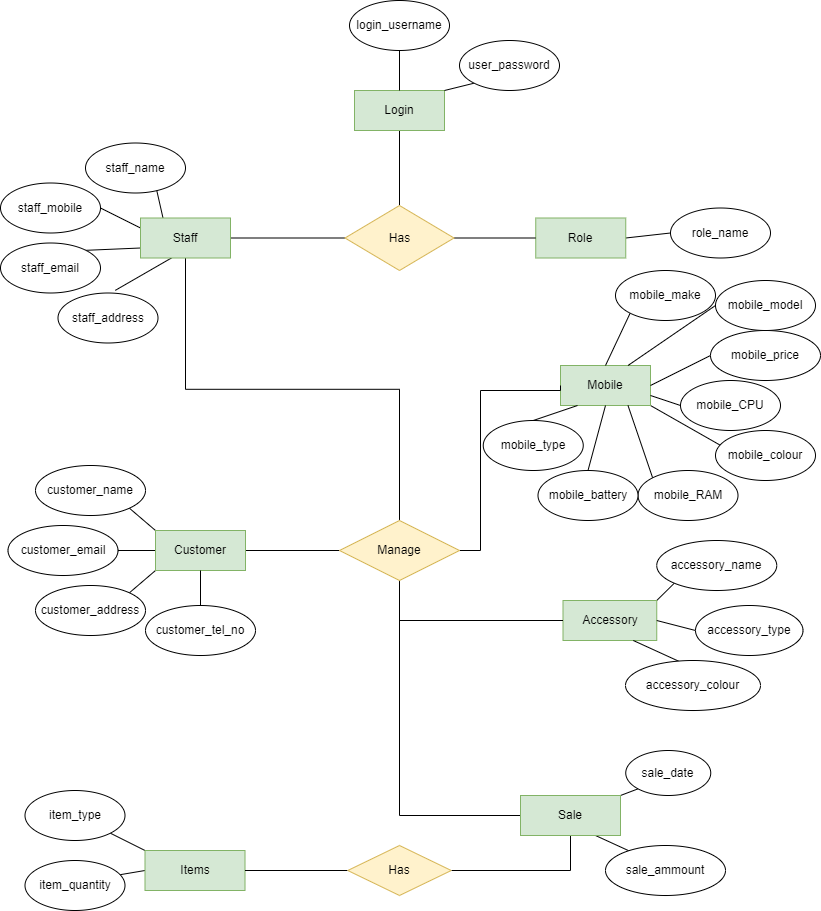

The diagram above was exported from draw.io. Its source (the exported page's mxGraphModel, read from the mxfile embedded in the PNG):
<mxGraphModel dx="1422" dy="786" grid="1" gridSize="10" guides="1" tooltips="1" connect="1" arrows="1" fold="1" page="1" pageScale="1" pageWidth="827" pageHeight="1169" math="0" shadow="0">
  <root>
    <mxCell id="0" />
    <mxCell id="1" parent="0" />
    <mxCell id="C8gJqDhjK2ybRM6GLOaD-56" style="edgeStyle=none;rounded=0;orthogonalLoop=1;jettySize=auto;html=1;exitX=1;exitY=0.5;exitDx=0;exitDy=0;entryX=0;entryY=0.5;entryDx=0;entryDy=0;endArrow=none;endFill=0;" parent="1" source="C8gJqDhjK2ybRM6GLOaD-1" target="C8gJqDhjK2ybRM6GLOaD-54" edge="1">
      <mxGeometry relative="1" as="geometry">
        <mxPoint x="318.75" y="297.5" as="targetPoint" />
      </mxGeometry>
    </mxCell>
    <mxCell id="C8gJqDhjK2ybRM6GLOaD-59" style="edgeStyle=none;rounded=0;orthogonalLoop=1;jettySize=auto;html=1;exitX=0.25;exitY=0;exitDx=0;exitDy=0;entryX=0.707;entryY=0.9;entryDx=0;entryDy=0;entryPerimeter=0;endArrow=none;endFill=0;" parent="1" source="C8gJqDhjK2ybRM6GLOaD-1" target="C8gJqDhjK2ybRM6GLOaD-12" edge="1">
      <mxGeometry relative="1" as="geometry" />
    </mxCell>
    <mxCell id="C8gJqDhjK2ybRM6GLOaD-60" style="edgeStyle=none;rounded=0;orthogonalLoop=1;jettySize=auto;html=1;exitX=0;exitY=0.25;exitDx=0;exitDy=0;entryX=1;entryY=0.5;entryDx=0;entryDy=0;endArrow=none;endFill=0;" parent="1" source="C8gJqDhjK2ybRM6GLOaD-1" target="C8gJqDhjK2ybRM6GLOaD-13" edge="1">
      <mxGeometry relative="1" as="geometry" />
    </mxCell>
    <mxCell id="C8gJqDhjK2ybRM6GLOaD-61" style="edgeStyle=none;rounded=0;orthogonalLoop=1;jettySize=auto;html=1;exitX=0;exitY=0.75;exitDx=0;exitDy=0;entryX=1;entryY=0;entryDx=0;entryDy=0;endArrow=none;endFill=0;" parent="1" source="C8gJqDhjK2ybRM6GLOaD-1" target="C8gJqDhjK2ybRM6GLOaD-14" edge="1">
      <mxGeometry relative="1" as="geometry" />
    </mxCell>
    <mxCell id="C8gJqDhjK2ybRM6GLOaD-62" style="edgeStyle=none;rounded=0;orthogonalLoop=1;jettySize=auto;html=1;exitX=0.363;exitY=0.975;exitDx=0;exitDy=0;entryX=0.573;entryY=-0.053;entryDx=0;entryDy=0;entryPerimeter=0;endArrow=none;endFill=0;exitPerimeter=0;" parent="1" source="C8gJqDhjK2ybRM6GLOaD-1" target="C8gJqDhjK2ybRM6GLOaD-15" edge="1">
      <mxGeometry relative="1" as="geometry" />
    </mxCell>
    <mxCell id="C8gJqDhjK2ybRM6GLOaD-92" style="edgeStyle=orthogonalEdgeStyle;rounded=0;orthogonalLoop=1;jettySize=auto;html=1;exitX=0.5;exitY=1;exitDx=0;exitDy=0;endArrow=none;endFill=0;entryX=0.5;entryY=0;entryDx=0;entryDy=0;" parent="1" source="C8gJqDhjK2ybRM6GLOaD-1" target="C8gJqDhjK2ybRM6GLOaD-93" edge="1">
      <mxGeometry relative="1" as="geometry">
        <mxPoint x="348.8709677419354" y="450" as="targetPoint" />
      </mxGeometry>
    </mxCell>
    <mxCell id="C8gJqDhjK2ybRM6GLOaD-1" value="Staff" style="rounded=0;whiteSpace=wrap;html=1;fillColor=#d5e8d4;strokeColor=#82b366;" parent="1" vertex="1">
      <mxGeometry x="140" y="277.5" width="90" height="40" as="geometry" />
    </mxCell>
    <mxCell id="C8gJqDhjK2ybRM6GLOaD-87" style="edgeStyle=none;rounded=0;orthogonalLoop=1;jettySize=auto;html=1;exitX=1;exitY=0.5;exitDx=0;exitDy=0;entryX=0;entryY=0.5;entryDx=0;entryDy=0;endArrow=none;endFill=0;" parent="1" source="C8gJqDhjK2ybRM6GLOaD-2" target="C8gJqDhjK2ybRM6GLOaD-16" edge="1">
      <mxGeometry relative="1" as="geometry" />
    </mxCell>
    <mxCell id="C8gJqDhjK2ybRM6GLOaD-2" value="Role" style="rounded=0;whiteSpace=wrap;html=1;fillColor=#d5e8d4;strokeColor=#82b366;" parent="1" vertex="1">
      <mxGeometry x="535.25" y="277.5" width="90" height="40" as="geometry" />
    </mxCell>
    <mxCell id="C8gJqDhjK2ybRM6GLOaD-55" style="rounded=0;orthogonalLoop=1;jettySize=auto;html=1;exitX=0.5;exitY=1;exitDx=0;exitDy=0;entryX=0.5;entryY=0;entryDx=0;entryDy=0;endArrow=none;endFill=0;" parent="1" source="C8gJqDhjK2ybRM6GLOaD-3" target="C8gJqDhjK2ybRM6GLOaD-54" edge="1">
      <mxGeometry relative="1" as="geometry" />
    </mxCell>
    <mxCell id="C8gJqDhjK2ybRM6GLOaD-3" value="Login" style="rounded=0;whiteSpace=wrap;html=1;fillColor=#d5e8d4;strokeColor=#82b366;" parent="1" vertex="1">
      <mxGeometry x="354" y="150" width="90" height="40" as="geometry" />
    </mxCell>
    <mxCell id="C8gJqDhjK2ybRM6GLOaD-82" style="edgeStyle=none;rounded=0;orthogonalLoop=1;jettySize=auto;html=1;exitX=0;exitY=0;exitDx=0;exitDy=0;entryX=1;entryY=1;entryDx=0;entryDy=0;endArrow=none;endFill=0;" parent="1" source="C8gJqDhjK2ybRM6GLOaD-4" target="C8gJqDhjK2ybRM6GLOaD-20" edge="1">
      <mxGeometry relative="1" as="geometry" />
    </mxCell>
    <mxCell id="C8gJqDhjK2ybRM6GLOaD-83" style="edgeStyle=none;rounded=0;orthogonalLoop=1;jettySize=auto;html=1;exitX=0;exitY=0.5;exitDx=0;exitDy=0;entryX=1;entryY=0.5;entryDx=0;entryDy=0;endArrow=none;endFill=0;" parent="1" source="C8gJqDhjK2ybRM6GLOaD-4" target="C8gJqDhjK2ybRM6GLOaD-21" edge="1">
      <mxGeometry relative="1" as="geometry">
        <mxPoint x="120" y="610" as="targetPoint" />
      </mxGeometry>
    </mxCell>
    <mxCell id="C8gJqDhjK2ybRM6GLOaD-84" style="edgeStyle=none;rounded=0;orthogonalLoop=1;jettySize=auto;html=1;exitX=0;exitY=1;exitDx=0;exitDy=0;entryX=1;entryY=0;entryDx=0;entryDy=0;endArrow=none;endFill=0;" parent="1" source="C8gJqDhjK2ybRM6GLOaD-4" target="C8gJqDhjK2ybRM6GLOaD-17" edge="1">
      <mxGeometry relative="1" as="geometry" />
    </mxCell>
    <mxCell id="C8gJqDhjK2ybRM6GLOaD-97" style="edgeStyle=orthogonalEdgeStyle;rounded=0;orthogonalLoop=1;jettySize=auto;html=1;exitX=1;exitY=0.5;exitDx=0;exitDy=0;entryX=0;entryY=0.5;entryDx=0;entryDy=0;endArrow=none;endFill=0;" parent="1" source="C8gJqDhjK2ybRM6GLOaD-4" target="C8gJqDhjK2ybRM6GLOaD-93" edge="1">
      <mxGeometry relative="1" as="geometry" />
    </mxCell>
    <mxCell id="C8gJqDhjK2ybRM6GLOaD-4" value="Customer" style="rounded=0;whiteSpace=wrap;html=1;fillColor=#d5e8d4;strokeColor=#82b366;" parent="1" vertex="1">
      <mxGeometry x="155" y="590" width="90" height="40" as="geometry" />
    </mxCell>
    <mxCell id="C8gJqDhjK2ybRM6GLOaD-65" style="edgeStyle=none;rounded=0;orthogonalLoop=1;jettySize=auto;html=1;exitX=1;exitY=0;exitDx=0;exitDy=0;entryX=0;entryY=1;entryDx=0;entryDy=0;endArrow=none;endFill=0;" parent="1" source="C8gJqDhjK2ybRM6GLOaD-5" target="C8gJqDhjK2ybRM6GLOaD-33" edge="1">
      <mxGeometry relative="1" as="geometry" />
    </mxCell>
    <mxCell id="C8gJqDhjK2ybRM6GLOaD-67" style="edgeStyle=none;rounded=0;orthogonalLoop=1;jettySize=auto;html=1;exitX=0.75;exitY=1;exitDx=0;exitDy=0;entryX=0.256;entryY=0.173;entryDx=0;entryDy=0;entryPerimeter=0;endArrow=none;endFill=0;" parent="1" source="C8gJqDhjK2ybRM6GLOaD-5" target="C8gJqDhjK2ybRM6GLOaD-34" edge="1">
      <mxGeometry relative="1" as="geometry" />
    </mxCell>
    <mxCell id="C8gJqDhjK2ybRM6GLOaD-99" style="edgeStyle=orthogonalEdgeStyle;rounded=0;orthogonalLoop=1;jettySize=auto;html=1;exitX=0;exitY=0.5;exitDx=0;exitDy=0;entryX=0.5;entryY=1;entryDx=0;entryDy=0;endArrow=none;endFill=0;" parent="1" source="C8gJqDhjK2ybRM6GLOaD-5" target="C8gJqDhjK2ybRM6GLOaD-93" edge="1">
      <mxGeometry relative="1" as="geometry" />
    </mxCell>
    <mxCell id="C8gJqDhjK2ybRM6GLOaD-100" style="edgeStyle=orthogonalEdgeStyle;rounded=0;orthogonalLoop=1;jettySize=auto;html=1;exitX=0.5;exitY=1;exitDx=0;exitDy=0;entryX=1;entryY=0.5;entryDx=0;entryDy=0;endArrow=none;endFill=0;" parent="1" source="C8gJqDhjK2ybRM6GLOaD-5" target="C8gJqDhjK2ybRM6GLOaD-98" edge="1">
      <mxGeometry relative="1" as="geometry" />
    </mxCell>
    <mxCell id="C8gJqDhjK2ybRM6GLOaD-5" value="Sale" style="rounded=0;whiteSpace=wrap;html=1;fillColor=#d5e8d4;strokeColor=#82b366;" parent="1" vertex="1">
      <mxGeometry x="520" y="855" width="100" height="40" as="geometry" />
    </mxCell>
    <mxCell id="C8gJqDhjK2ybRM6GLOaD-109" style="edgeStyle=none;rounded=0;orthogonalLoop=1;jettySize=auto;html=1;exitX=1;exitY=1;exitDx=0;exitDy=0;entryX=0.07;entryY=0.32;entryDx=0;entryDy=0;entryPerimeter=0;endArrow=none;endFill=0;" parent="1" source="C8gJqDhjK2ybRM6GLOaD-6" target="C8gJqDhjK2ybRM6GLOaD-108" edge="1">
      <mxGeometry relative="1" as="geometry" />
    </mxCell>
    <mxCell id="C8gJqDhjK2ybRM6GLOaD-6" value="Mobile" style="rounded=0;whiteSpace=wrap;html=1;fillColor=#d5e8d4;strokeColor=#82b366;" parent="1" vertex="1">
      <mxGeometry x="560" y="425" width="90" height="40" as="geometry" />
    </mxCell>
    <mxCell id="C8gJqDhjK2ybRM6GLOaD-73" style="edgeStyle=none;rounded=0;orthogonalLoop=1;jettySize=auto;html=1;exitX=1;exitY=0;exitDx=0;exitDy=0;entryX=0;entryY=1;entryDx=0;entryDy=0;endArrow=none;endFill=0;" parent="1" source="C8gJqDhjK2ybRM6GLOaD-7" target="C8gJqDhjK2ybRM6GLOaD-44" edge="1">
      <mxGeometry relative="1" as="geometry" />
    </mxCell>
    <mxCell id="C8gJqDhjK2ybRM6GLOaD-7" value="Accessory" style="rounded=0;whiteSpace=wrap;html=1;fillColor=#d5e8d4;strokeColor=#82b366;" parent="1" vertex="1">
      <mxGeometry x="562.5" y="660" width="93.75" height="40" as="geometry" />
    </mxCell>
    <mxCell id="C8gJqDhjK2ybRM6GLOaD-88" style="edgeStyle=none;rounded=0;orthogonalLoop=1;jettySize=auto;html=1;exitX=0.5;exitY=1;exitDx=0;exitDy=0;entryX=0.5;entryY=0;entryDx=0;entryDy=0;endArrow=none;endFill=0;" parent="1" source="C8gJqDhjK2ybRM6GLOaD-9" target="C8gJqDhjK2ybRM6GLOaD-3" edge="1">
      <mxGeometry relative="1" as="geometry" />
    </mxCell>
    <mxCell id="C8gJqDhjK2ybRM6GLOaD-9" value="login_username" style="ellipse;whiteSpace=wrap;html=1;" parent="1" vertex="1">
      <mxGeometry x="349" y="60" width="100" height="50" as="geometry" />
    </mxCell>
    <mxCell id="C8gJqDhjK2ybRM6GLOaD-89" style="edgeStyle=none;rounded=0;orthogonalLoop=1;jettySize=auto;html=1;exitX=0;exitY=1;exitDx=0;exitDy=0;entryX=1;entryY=0;entryDx=0;entryDy=0;endArrow=none;endFill=0;" parent="1" source="C8gJqDhjK2ybRM6GLOaD-10" target="C8gJqDhjK2ybRM6GLOaD-3" edge="1">
      <mxGeometry relative="1" as="geometry" />
    </mxCell>
    <mxCell id="C8gJqDhjK2ybRM6GLOaD-10" value="user_password" style="ellipse;whiteSpace=wrap;html=1;" parent="1" vertex="1">
      <mxGeometry x="459" y="100" width="100" height="50" as="geometry" />
    </mxCell>
    <mxCell id="C8gJqDhjK2ybRM6GLOaD-12" value="staff_name" style="ellipse;whiteSpace=wrap;html=1;" parent="1" vertex="1">
      <mxGeometry x="85" y="202.5" width="100" height="50" as="geometry" />
    </mxCell>
    <mxCell id="C8gJqDhjK2ybRM6GLOaD-13" value="staff_mobile" style="ellipse;whiteSpace=wrap;html=1;" parent="1" vertex="1">
      <mxGeometry y="242.5" width="100" height="50" as="geometry" />
    </mxCell>
    <mxCell id="C8gJqDhjK2ybRM6GLOaD-14" value="staff_email" style="ellipse;whiteSpace=wrap;html=1;" parent="1" vertex="1">
      <mxGeometry y="302.5" width="100" height="50" as="geometry" />
    </mxCell>
    <mxCell id="C8gJqDhjK2ybRM6GLOaD-15" value="staff_address" style="ellipse;whiteSpace=wrap;html=1;" parent="1" vertex="1">
      <mxGeometry x="57.5" y="352.5" width="100" height="50" as="geometry" />
    </mxCell>
    <mxCell id="C8gJqDhjK2ybRM6GLOaD-16" value="role_name" style="ellipse;whiteSpace=wrap;html=1;" parent="1" vertex="1">
      <mxGeometry x="670" y="267.5" width="100" height="50" as="geometry" />
    </mxCell>
    <mxCell id="C8gJqDhjK2ybRM6GLOaD-17" value="customer_address" style="ellipse;whiteSpace=wrap;html=1;" parent="1" vertex="1">
      <mxGeometry x="35" y="645" width="110" height="50" as="geometry" />
    </mxCell>
    <mxCell id="C8gJqDhjK2ybRM6GLOaD-20" value="customer_name" style="ellipse;whiteSpace=wrap;html=1;" parent="1" vertex="1">
      <mxGeometry x="35" y="525" width="110" height="50" as="geometry" />
    </mxCell>
    <mxCell id="C8gJqDhjK2ybRM6GLOaD-21" value="customer_email" style="ellipse;whiteSpace=wrap;html=1;" parent="1" vertex="1">
      <mxGeometry x="7.5" y="585" width="110" height="50" as="geometry" />
    </mxCell>
    <mxCell id="C8gJqDhjK2ybRM6GLOaD-85" style="edgeStyle=none;rounded=0;orthogonalLoop=1;jettySize=auto;html=1;exitX=0.5;exitY=0;exitDx=0;exitDy=0;entryX=0.5;entryY=1;entryDx=0;entryDy=0;endArrow=none;endFill=0;" parent="1" source="C8gJqDhjK2ybRM6GLOaD-23" target="C8gJqDhjK2ybRM6GLOaD-4" edge="1">
      <mxGeometry relative="1" as="geometry" />
    </mxCell>
    <mxCell id="C8gJqDhjK2ybRM6GLOaD-23" value="customer_tel_no" style="ellipse;whiteSpace=wrap;html=1;" parent="1" vertex="1">
      <mxGeometry x="145" y="665" width="110" height="50" as="geometry" />
    </mxCell>
    <mxCell id="C8gJqDhjK2ybRM6GLOaD-33" value="sale_date" style="ellipse;whiteSpace=wrap;html=1;" parent="1" vertex="1">
      <mxGeometry x="625.25" y="810" width="85" height="45" as="geometry" />
    </mxCell>
    <mxCell id="C8gJqDhjK2ybRM6GLOaD-34" value="sale_ammount" style="ellipse;whiteSpace=wrap;html=1;" parent="1" vertex="1">
      <mxGeometry x="605" y="905" width="120" height="50" as="geometry" />
    </mxCell>
    <mxCell id="C8gJqDhjK2ybRM6GLOaD-79" style="edgeStyle=none;rounded=0;orthogonalLoop=1;jettySize=auto;html=1;exitX=0;exitY=0.5;exitDx=0;exitDy=0;entryX=0.883;entryY=0.307;entryDx=0;entryDy=0;entryPerimeter=0;endArrow=none;endFill=0;" parent="1" source="C8gJqDhjK2ybRM6GLOaD-38" target="C8gJqDhjK2ybRM6GLOaD-39" edge="1">
      <mxGeometry relative="1" as="geometry" />
    </mxCell>
    <mxCell id="C8gJqDhjK2ybRM6GLOaD-80" style="edgeStyle=none;rounded=0;orthogonalLoop=1;jettySize=auto;html=1;exitX=0;exitY=0;exitDx=0;exitDy=0;entryX=1;entryY=1;entryDx=0;entryDy=0;endArrow=none;endFill=0;" parent="1" source="C8gJqDhjK2ybRM6GLOaD-38" target="C8gJqDhjK2ybRM6GLOaD-40" edge="1">
      <mxGeometry relative="1" as="geometry" />
    </mxCell>
    <mxCell id="C8gJqDhjK2ybRM6GLOaD-38" value="Items" style="rounded=0;whiteSpace=wrap;html=1;fillColor=#d5e8d4;strokeColor=#82b366;" parent="1" vertex="1">
      <mxGeometry x="144.5" y="910" width="100" height="40" as="geometry" />
    </mxCell>
    <mxCell id="C8gJqDhjK2ybRM6GLOaD-39" value="item_quantity" style="ellipse;whiteSpace=wrap;html=1;" parent="1" vertex="1">
      <mxGeometry x="24.5" y="920" width="100" height="50" as="geometry" />
    </mxCell>
    <mxCell id="C8gJqDhjK2ybRM6GLOaD-40" value="item_type" style="ellipse;whiteSpace=wrap;html=1;" parent="1" vertex="1">
      <mxGeometry x="24.5" y="850" width="100" height="50" as="geometry" />
    </mxCell>
    <mxCell id="C8gJqDhjK2ybRM6GLOaD-75" style="edgeStyle=none;rounded=0;orthogonalLoop=1;jettySize=auto;html=1;exitX=0;exitY=0.5;exitDx=0;exitDy=0;entryX=1;entryY=0.5;entryDx=0;entryDy=0;endArrow=none;endFill=0;" parent="1" source="C8gJqDhjK2ybRM6GLOaD-41" target="C8gJqDhjK2ybRM6GLOaD-7" edge="1">
      <mxGeometry relative="1" as="geometry" />
    </mxCell>
    <mxCell id="C8gJqDhjK2ybRM6GLOaD-41" value="accessory_type" style="ellipse;whiteSpace=wrap;html=1;" parent="1" vertex="1">
      <mxGeometry x="695" y="665" width="107.5" height="50" as="geometry" />
    </mxCell>
    <mxCell id="C8gJqDhjK2ybRM6GLOaD-76" style="edgeStyle=none;rounded=0;orthogonalLoop=1;jettySize=auto;html=1;exitX=0.435;exitY=0.065;exitDx=0;exitDy=0;endArrow=none;endFill=0;entryX=0.75;entryY=1;entryDx=0;entryDy=0;exitPerimeter=0;" parent="1" source="C8gJqDhjK2ybRM6GLOaD-43" target="C8gJqDhjK2ybRM6GLOaD-7" edge="1">
      <mxGeometry relative="1" as="geometry">
        <mxPoint x="570" y="700" as="targetPoint" />
      </mxGeometry>
    </mxCell>
    <mxCell id="C8gJqDhjK2ybRM6GLOaD-43" value="accessory_colour" style="ellipse;whiteSpace=wrap;html=1;" parent="1" vertex="1">
      <mxGeometry x="625" y="720" width="135" height="50" as="geometry" />
    </mxCell>
    <mxCell id="C8gJqDhjK2ybRM6GLOaD-44" value="accessory_name" style="ellipse;whiteSpace=wrap;html=1;" parent="1" vertex="1">
      <mxGeometry x="656.25" y="600" width="120" height="50" as="geometry" />
    </mxCell>
    <mxCell id="C8gJqDhjK2ybRM6GLOaD-72" style="edgeStyle=none;rounded=0;orthogonalLoop=1;jettySize=auto;html=1;exitX=0.5;exitY=0;exitDx=0;exitDy=0;entryX=0.189;entryY=1;entryDx=0;entryDy=0;endArrow=none;endFill=0;entryPerimeter=0;" parent="1" source="C8gJqDhjK2ybRM6GLOaD-49" target="C8gJqDhjK2ybRM6GLOaD-6" edge="1">
      <mxGeometry relative="1" as="geometry" />
    </mxCell>
    <mxCell id="C8gJqDhjK2ybRM6GLOaD-49" value="mobile_type" style="ellipse;whiteSpace=wrap;html=1;" parent="1" vertex="1">
      <mxGeometry x="482.75" y="480" width="100" height="50" as="geometry" />
    </mxCell>
    <mxCell id="C8gJqDhjK2ybRM6GLOaD-71" style="edgeStyle=none;rounded=0;orthogonalLoop=1;jettySize=auto;html=1;exitX=0;exitY=0.5;exitDx=0;exitDy=0;entryX=1;entryY=0.5;entryDx=0;entryDy=0;endArrow=none;endFill=0;" parent="1" source="C8gJqDhjK2ybRM6GLOaD-50" target="C8gJqDhjK2ybRM6GLOaD-6" edge="1">
      <mxGeometry relative="1" as="geometry" />
    </mxCell>
    <mxCell id="C8gJqDhjK2ybRM6GLOaD-50" value="mobile_price" style="ellipse;whiteSpace=wrap;html=1;" parent="1" vertex="1">
      <mxGeometry x="710" y="390" width="110" height="50" as="geometry" />
    </mxCell>
    <mxCell id="C8gJqDhjK2ybRM6GLOaD-69" style="edgeStyle=none;rounded=0;orthogonalLoop=1;jettySize=auto;html=1;exitX=0;exitY=1;exitDx=0;exitDy=0;endArrow=none;endFill=0;entryX=0.5;entryY=0;entryDx=0;entryDy=0;" parent="1" source="C8gJqDhjK2ybRM6GLOaD-51" target="C8gJqDhjK2ybRM6GLOaD-6" edge="1">
      <mxGeometry relative="1" as="geometry">
        <mxPoint x="610" y="410" as="targetPoint" />
      </mxGeometry>
    </mxCell>
    <mxCell id="C8gJqDhjK2ybRM6GLOaD-51" value="mobile_make" style="ellipse;whiteSpace=wrap;html=1;" parent="1" vertex="1">
      <mxGeometry x="615" y="330" width="100" height="50" as="geometry" />
    </mxCell>
    <mxCell id="C8gJqDhjK2ybRM6GLOaD-70" style="edgeStyle=none;rounded=0;orthogonalLoop=1;jettySize=auto;html=1;exitX=0;exitY=0.5;exitDx=0;exitDy=0;entryX=0.75;entryY=0;entryDx=0;entryDy=0;endArrow=none;endFill=0;" parent="1" source="C8gJqDhjK2ybRM6GLOaD-52" target="C8gJqDhjK2ybRM6GLOaD-6" edge="1">
      <mxGeometry relative="1" as="geometry" />
    </mxCell>
    <mxCell id="C8gJqDhjK2ybRM6GLOaD-52" value="mobile_model" style="ellipse;whiteSpace=wrap;html=1;" parent="1" vertex="1">
      <mxGeometry x="715" y="340" width="100" height="50" as="geometry" />
    </mxCell>
    <mxCell id="C8gJqDhjK2ybRM6GLOaD-57" style="edgeStyle=none;rounded=0;orthogonalLoop=1;jettySize=auto;html=1;exitX=1;exitY=0.5;exitDx=0;exitDy=0;entryX=0;entryY=0.5;entryDx=0;entryDy=0;endArrow=none;endFill=0;" parent="1" source="C8gJqDhjK2ybRM6GLOaD-54" target="C8gJqDhjK2ybRM6GLOaD-2" edge="1">
      <mxGeometry relative="1" as="geometry" />
    </mxCell>
    <mxCell id="C8gJqDhjK2ybRM6GLOaD-54" value="Has" style="rhombus;whiteSpace=wrap;html=1;fillColor=#fff2cc;strokeColor=#d6b656;" parent="1" vertex="1">
      <mxGeometry x="344.5" y="265" width="109" height="65" as="geometry" />
    </mxCell>
    <mxCell id="C8gJqDhjK2ybRM6GLOaD-95" style="edgeStyle=orthogonalEdgeStyle;rounded=0;orthogonalLoop=1;jettySize=auto;html=1;exitX=1;exitY=0.5;exitDx=0;exitDy=0;entryX=0;entryY=0.5;entryDx=0;entryDy=0;endArrow=none;endFill=0;" parent="1" source="C8gJqDhjK2ybRM6GLOaD-93" target="C8gJqDhjK2ybRM6GLOaD-6" edge="1">
      <mxGeometry relative="1" as="geometry">
        <Array as="points">
          <mxPoint x="480" y="610" />
          <mxPoint x="480" y="450" />
          <mxPoint x="560" y="450" />
        </Array>
      </mxGeometry>
    </mxCell>
    <mxCell id="C8gJqDhjK2ybRM6GLOaD-96" style="edgeStyle=orthogonalEdgeStyle;rounded=0;orthogonalLoop=1;jettySize=auto;html=1;exitX=0.5;exitY=1;exitDx=0;exitDy=0;entryX=0;entryY=0.5;entryDx=0;entryDy=0;endArrow=none;endFill=0;" parent="1" source="C8gJqDhjK2ybRM6GLOaD-93" target="C8gJqDhjK2ybRM6GLOaD-7" edge="1">
      <mxGeometry relative="1" as="geometry" />
    </mxCell>
    <mxCell id="C8gJqDhjK2ybRM6GLOaD-93" value="Manage" style="rhombus;whiteSpace=wrap;html=1;fillColor=#fff2cc;strokeColor=#d6b656;" parent="1" vertex="1">
      <mxGeometry x="339" y="580" width="120" height="60" as="geometry" />
    </mxCell>
    <mxCell id="C8gJqDhjK2ybRM6GLOaD-101" style="edgeStyle=orthogonalEdgeStyle;rounded=0;orthogonalLoop=1;jettySize=auto;html=1;exitX=0;exitY=0.5;exitDx=0;exitDy=0;entryX=1;entryY=0.5;entryDx=0;entryDy=0;endArrow=none;endFill=0;" parent="1" source="C8gJqDhjK2ybRM6GLOaD-98" target="C8gJqDhjK2ybRM6GLOaD-38" edge="1">
      <mxGeometry relative="1" as="geometry" />
    </mxCell>
    <mxCell id="C8gJqDhjK2ybRM6GLOaD-98" value="Has" style="rhombus;whiteSpace=wrap;html=1;fillColor=#fff2cc;strokeColor=#d6b656;" parent="1" vertex="1">
      <mxGeometry x="347.25" y="905" width="103.5" height="50" as="geometry" />
    </mxCell>
    <mxCell id="C8gJqDhjK2ybRM6GLOaD-103" style="rounded=0;orthogonalLoop=1;jettySize=auto;html=1;exitX=0;exitY=0.5;exitDx=0;exitDy=0;entryX=1;entryY=0.75;entryDx=0;entryDy=0;endArrow=none;endFill=0;" parent="1" source="C8gJqDhjK2ybRM6GLOaD-102" target="C8gJqDhjK2ybRM6GLOaD-6" edge="1">
      <mxGeometry relative="1" as="geometry" />
    </mxCell>
    <mxCell id="C8gJqDhjK2ybRM6GLOaD-102" value="mobile_CPU" style="ellipse;whiteSpace=wrap;html=1;" parent="1" vertex="1">
      <mxGeometry x="680" y="440" width="100" height="50" as="geometry" />
    </mxCell>
    <mxCell id="C8gJqDhjK2ybRM6GLOaD-107" style="edgeStyle=none;rounded=0;orthogonalLoop=1;jettySize=auto;html=1;exitX=0;exitY=0;exitDx=0;exitDy=0;endArrow=none;endFill=0;entryX=0.75;entryY=1;entryDx=0;entryDy=0;" parent="1" source="C8gJqDhjK2ybRM6GLOaD-104" target="C8gJqDhjK2ybRM6GLOaD-6" edge="1">
      <mxGeometry relative="1" as="geometry">
        <mxPoint x="640" y="460" as="targetPoint" />
      </mxGeometry>
    </mxCell>
    <mxCell id="C8gJqDhjK2ybRM6GLOaD-104" value="mobile_RAM" style="ellipse;whiteSpace=wrap;html=1;" parent="1" vertex="1">
      <mxGeometry x="637.5" y="530" width="100" height="50" as="geometry" />
    </mxCell>
    <mxCell id="C8gJqDhjK2ybRM6GLOaD-106" style="edgeStyle=none;rounded=0;orthogonalLoop=1;jettySize=auto;html=1;exitX=0.5;exitY=0;exitDx=0;exitDy=0;entryX=0.5;entryY=1;entryDx=0;entryDy=0;endArrow=none;endFill=0;" parent="1" source="C8gJqDhjK2ybRM6GLOaD-105" target="C8gJqDhjK2ybRM6GLOaD-6" edge="1">
      <mxGeometry relative="1" as="geometry" />
    </mxCell>
    <mxCell id="C8gJqDhjK2ybRM6GLOaD-105" value="mobile_battery" style="ellipse;whiteSpace=wrap;html=1;" parent="1" vertex="1">
      <mxGeometry x="537.5" y="530" width="100" height="50" as="geometry" />
    </mxCell>
    <mxCell id="C8gJqDhjK2ybRM6GLOaD-108" value="mobile_colour" style="ellipse;whiteSpace=wrap;html=1;" parent="1" vertex="1">
      <mxGeometry x="715" y="490" width="100" height="50" as="geometry" />
    </mxCell>
  </root>
</mxGraphModel>